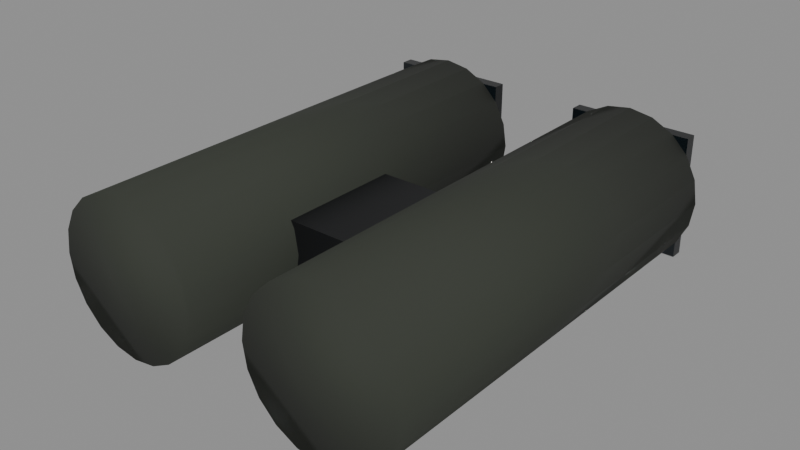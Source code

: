 # Source: Binoculars.blend  (saved by Blender 5.3.31; exported with 4.5.12 LTS)
import bpy
from mathutils import Matrix  # noqa: F401  (used for matrix-valued properties, if any)

bpy.ops.wm.read_factory_settings(use_empty=True)
scene = bpy.context.scene
scene.name = 'Scene'

# ---- collections
col_binoculars = bpy.data.collections.new('Binoculars'); scene.collection.children.link(col_binoculars)

# ---- materials (node trees are filled in below, after node groups)
mat_rubber_0 = bpy.data.materials.new('Rubber_0')
mat_glass_1 = bpy.data.materials.new('Glass_1')
mat_metal_2 = bpy.data.materials.new('Metal_2')

# ---- material node trees
mat_rubber_0.use_nodes = True; mat_rubber_0.node_tree.nodes.clear()
_N = mat_rubber_0.node_tree.nodes; _L = mat_rubber_0.node_tree.links
n0 = _N.new('ShaderNodeBsdfPrincipled'); n0.name = 'Principled BSDF'; n0.location = (-200, 100)
n0.inputs[0].default_value = (0.02956, 0.03434, 0.02519, 1.0)
n0.inputs[2].default_value = 0.92
n0.inputs[10].default_value = 0.005
n1 = _N.new('ShaderNodeOutputMaterial'); n1.name = 'Material Output'; n1.location = (200, 100)
_L.new(n0.outputs[0], n1.inputs[0])
n1.is_active_output = True
mat_glass_1.use_nodes = True; mat_glass_1.node_tree.nodes.clear()
_N = mat_glass_1.node_tree.nodes; _L = mat_glass_1.node_tree.links
n0 = _N.new('ShaderNodeBsdfPrincipled'); n0.name = 'Principled BSDF'; n0.location = (-200, 100)
n0.inputs[0].default_value = (0.01298, 0.02122, 0.02732, 1.0)
n0.inputs[2].default_value = 0.05
n0.inputs[10].default_value = 0.005
n0.inputs[18].default_value = 0.85
n1 = _N.new('ShaderNodeOutputMaterial'); n1.name = 'Material Output'; n1.location = (200, 100)
_L.new(n0.outputs[0], n1.inputs[0])
n1.is_active_output = True
mat_metal_2.use_nodes = True; mat_metal_2.node_tree.nodes.clear()
_N = mat_metal_2.node_tree.nodes; _L = mat_metal_2.node_tree.links
n0 = _N.new('ShaderNodeBsdfPrincipled'); n0.name = 'Principled BSDF'; n0.location = (-200, 100)
n0.inputs[0].default_value = (0.01764, 0.0185, 0.02029, 1.0)
n0.inputs[1].default_value = 0.55
n0.inputs[2].default_value = 0.42
n0.inputs[10].default_value = 0.005
n1 = _N.new('ShaderNodeOutputMaterial'); n1.name = 'Material Output'; n1.location = (200, 100)
_L.new(n0.outputs[0], n1.inputs[0])
n1.is_active_output = True

# ---- meshes
me_tube_1_1 = bpy.data.meshes.new('Tube-1_1')
me_tube_1_1.from_pydata([(-0.07, 0.025, -5.285e-09), (0.07, 0.025, 5.285e-09), (-0.07, 0.02378, -0.007725), (0.07, 0.02378, -0.007725), (-0.07, 0.02023, -0.01469), (0.07, 0.02023, -0.01469), (-0.07, 0.01469, -0.02023), (0.07, 0.01469, -0.02023), (-0.07, 0.007725, -0.02378), (0.07, 0.007725, -0.02378), (-0.07, 0.0, -0.025), (0.07, 0.0, -0.025), (-0.07, -0.007725, -0.02378), (0.07, -0.007725, -0.02378), (-0.07, -0.01469, -0.02023), (0.07, -0.01469, -0.02023), (-0.07, -0.02023, -0.01469), (0.07, -0.02023, -0.01469), (-0.07, -0.02378, -0.007725), (0.07, -0.02378, -0.007725), (-0.07, -0.025, -5.285e-09), (0.07, -0.025, 5.285e-09), (-0.07, -0.02378, 0.007725), (0.07, -0.02378, 0.007725), (-0.07, -0.02023, 0.01469), (0.07, -0.02023, 0.01469), (-0.07, -0.01469, 0.02023), (0.07, -0.01469, 0.02023), (-0.07, -0.007725, 0.02378), (0.07, -0.007725, 0.02378), (-0.07, 0.0, 0.025), (0.07, 0.0, 0.025), (-0.07, 0.007725, 0.02378), (0.07, 0.007725, 0.02378), (-0.07, 0.01469, 0.02023), (0.07, 0.01469, 0.02023), (-0.07, 0.02023, 0.01469), (0.07, 0.02023, 0.01469), (-0.07, 0.02378, 0.007725), (0.07, 0.02378, 0.007725)], [], [(0, 1, 3, 2), (2, 3, 5, 4), (4, 5, 7, 6), (6, 7, 9, 8), (8, 9, 11, 10), (10, 11, 13, 12), (12, 13, 15, 14), (14, 15, 17, 16), (16, 17, 19, 18), (18, 19, 21, 20), (20, 21, 23, 22), (22, 23, 25, 24), (24, 25, 27, 26), (26, 27, 29, 28), (28, 29, 31, 30), (30, 31, 33, 32), (32, 33, 35, 34), (34, 35, 37, 36), (3, 1, 39, 37, 35, 33, 31, 29, 27, 25, 23, 21, 19, 17, 15, 13, 11, 9, 7, 5), (36, 37, 39, 38), (38, 39, 1, 0), (0, 2, 4, 6, 8, 10, 12, 14, 16, 18, 20, 22, 24, 26, 28, 30, 32, 34, 36, 38)])
me_tube_1_1.polygons.foreach_set('use_smooth', [True] * 22)
me_tube_1_1.materials.append(mat_rubber_0)
me_tube_1_1.update()
me_lens_1_2 = bpy.data.meshes.new('Lens-1_2')
me_lens_1_2.from_pydata([(-0.02, -0.002, -0.02), (-0.02, -0.002, 0.02), (-0.02, 0.002, -0.02), (-0.02, 0.002, 0.02), (0.02, -0.002, -0.02), (0.02, -0.002, 0.02), (0.02, 0.002, -0.02), (0.02, 0.002, 0.02)], [], [(0, 1, 3, 2), (2, 3, 7, 6), (6, 7, 5, 4), (4, 5, 1, 0), (2, 6, 4, 0), (7, 3, 1, 5)])
me_lens_1_2.materials.append(mat_glass_1)
me_lens_1_2.update()
me_tube1_3 = bpy.data.meshes.new('Tube1_3')
me_tube1_3.from_pydata([(-0.07, 0.025, -5.285e-09), (0.07, 0.025, 5.285e-09), (-0.07, 0.02378, -0.007725), (0.07, 0.02378, -0.007725), (-0.07, 0.02023, -0.01469), (0.07, 0.02023, -0.01469), (-0.07, 0.01469, -0.02023), (0.07, 0.01469, -0.02023), (-0.07, 0.007725, -0.02378), (0.07, 0.007725, -0.02378), (-0.07, 0.0, -0.025), (0.07, 0.0, -0.025), (-0.07, -0.007725, -0.02378), (0.07, -0.007725, -0.02378), (-0.07, -0.01469, -0.02023), (0.07, -0.01469, -0.02023), (-0.07, -0.02023, -0.01469), (0.07, -0.02023, -0.01469), (-0.07, -0.02378, -0.007725), (0.07, -0.02378, -0.007725), (-0.07, -0.025, -5.285e-09), (0.07, -0.025, 5.285e-09), (-0.07, -0.02378, 0.007725), (0.07, -0.02378, 0.007725), (-0.07, -0.02023, 0.01469), (0.07, -0.02023, 0.01469), (-0.07, -0.01469, 0.02023), (0.07, -0.01469, 0.02023), (-0.07, -0.007725, 0.02378), (0.07, -0.007725, 0.02378), (-0.07, 0.0, 0.025), (0.07, 0.0, 0.025), (-0.07, 0.007725, 0.02378), (0.07, 0.007725, 0.02378), (-0.07, 0.01469, 0.02023), (0.07, 0.01469, 0.02023), (-0.07, 0.02023, 0.01469), (0.07, 0.02023, 0.01469), (-0.07, 0.02378, 0.007725), (0.07, 0.02378, 0.007725)], [], [(0, 1, 3, 2), (2, 3, 5, 4), (4, 5, 7, 6), (6, 7, 9, 8), (8, 9, 11, 10), (10, 11, 13, 12), (12, 13, 15, 14), (14, 15, 17, 16), (16, 17, 19, 18), (18, 19, 21, 20), (20, 21, 23, 22), (22, 23, 25, 24), (24, 25, 27, 26), (26, 27, 29, 28), (28, 29, 31, 30), (30, 31, 33, 32), (32, 33, 35, 34), (34, 35, 37, 36), (3, 1, 39, 37, 35, 33, 31, 29, 27, 25, 23, 21, 19, 17, 15, 13, 11, 9, 7, 5), (36, 37, 39, 38), (38, 39, 1, 0), (0, 2, 4, 6, 8, 10, 12, 14, 16, 18, 20, 22, 24, 26, 28, 30, 32, 34, 36, 38)])
me_tube1_3.polygons.foreach_set('use_smooth', [True] * 22)
me_tube1_3.materials.append(mat_rubber_0)
me_tube1_3.update()
me_lens1_4 = bpy.data.meshes.new('Lens1_4')
me_lens1_4.from_pydata([(-0.02, -0.002, -0.02), (-0.02, -0.002, 0.02), (-0.02, 0.002, -0.02), (-0.02, 0.002, 0.02), (0.02, -0.002, -0.02), (0.02, -0.002, 0.02), (0.02, 0.002, -0.02), (0.02, 0.002, 0.02)], [], [(0, 1, 3, 2), (2, 3, 7, 6), (6, 7, 5, 4), (4, 5, 1, 0), (2, 6, 4, 0), (7, 3, 1, 5)])
me_lens1_4.materials.append(mat_glass_1)
me_lens1_4.update()
me_bridge_5 = bpy.data.meshes.new('Bridge_5')
me_bridge_5.from_pydata([(-0.025, -0.02, -0.01), (-0.025, -0.02, 0.01), (-0.025, 0.02, -0.01), (-0.025, 0.02, 0.01), (0.025, -0.02, -0.01), (0.025, -0.02, 0.01), (0.025, 0.02, -0.01), (0.025, 0.02, 0.01)], [], [(0, 1, 3, 2), (2, 3, 7, 6), (6, 7, 5, 4), (4, 5, 1, 0), (2, 6, 4, 0), (7, 3, 1, 5)])
me_bridge_5.materials.append(mat_metal_2)
me_bridge_5.update()

# ---- objects
ob_tube_1 = bpy.data.objects.new('Tube-1', me_tube_1_1)
ob_lens_1 = bpy.data.objects.new('Lens-1', me_lens_1_2)
ob_tube1 = bpy.data.objects.new('Tube1', me_tube1_3)
ob_lens1 = bpy.data.objects.new('Lens1', me_lens1_4)
ob_bridge = bpy.data.objects.new('Bridge', me_bridge_5)
ob_a_grip = bpy.data.objects.new('A_Grip', None)
ob_a_sight = bpy.data.objects.new('A_Sight', None)

# ---- transforms, parenting, visibility, modifiers, constraints
ob_tube_1.location = (-0.035, 0.05, 0.05)
ob_tube_1.rotation_euler = (0.0, 0.0, 1.571)
ob_lens_1.location = (-0.035, 0.122, 0.05)
ob_tube1.location = (0.035, 0.05, 0.05)
ob_tube1.rotation_euler = (0.0, 0.0, 1.571)
ob_lens1.location = (0.035, 0.122, 0.05)
ob_bridge.location = (0.0, 0.04, 0.05)
ob_a_grip.location = (0.0, 0.0, 0.0)
ob_a_grip.empty_display_type = 'SINGLE_ARROW'
ob_a_grip.empty_display_size = 0.3
ob_a_sight.location = (0.0, -0.02, 0.05)
ob_a_sight.empty_display_type = 'SINGLE_ARROW'
ob_a_sight.empty_display_size = 0.3

# ---- collection membership
col_binoculars.objects.link(ob_tube_1)
col_binoculars.objects.link(ob_lens_1)
col_binoculars.objects.link(ob_tube1)
col_binoculars.objects.link(ob_lens1)
col_binoculars.objects.link(ob_bridge)
col_binoculars.objects.link(ob_a_grip)
col_binoculars.objects.link(ob_a_sight)

# ---- scene / render settings (as saved in the file)
scene.frame_start = 1; scene.frame_end = 250; scene.frame_set(1)
scene.render.engine = 'BLENDER_EEVEE_NEXT'
scene.render.bake_bias = 0.0
scene.render.bake_samples = 0
scene.render.compositor_device = 'GPU'
scene.eevee.use_volume_custom_range = False
scene.eevee.fast_gi_thickness_near = 0.1
scene.eevee.fast_gi_thickness_far = 0.0
scene.eevee.ray_tracing_options.screen_trace_thickness = 0.1
bpy.context.view_layer.update()

# ---- added for rendering (the .blend has no active camera and no usable light): camera, sun + grey world if the file has none
cam_auto = bpy.data.cameras.new('AutoCamera')
cam_auto.lens = 50.0
cam_auto.sensor_width = 36.0
cam_auto.clip_end = 1000.0
ob_auto_camera = bpy.data.objects.new('AutoCamera', cam_auto)
scene.collection.objects.link(ob_auto_camera)
ob_auto_camera.location = (0.185045, -0.170054, 0.198036)
ob_auto_camera.rotation_euler = (1.09748, -7.21219e-08, 0.694738)
scene.camera = ob_auto_camera
light_auto_sun = bpy.data.lights.new('AutoSun', 'SUN')
light_auto_sun.energy = 3.0
light_auto_sun.angle = 0.0523599
ob_auto_sun = bpy.data.objects.new('AutoSun', light_auto_sun)
scene.collection.objects.link(ob_auto_sun)
ob_auto_sun.rotation_euler = (0.872665, 0.174533, 0.523599)
if scene.world is None:
    world_auto = bpy.data.worlds.new('AutoWorld')
    world_auto.color = (0.3, 0.3, 0.3)
    scene.world = world_auto
bpy.context.view_layer.update()
